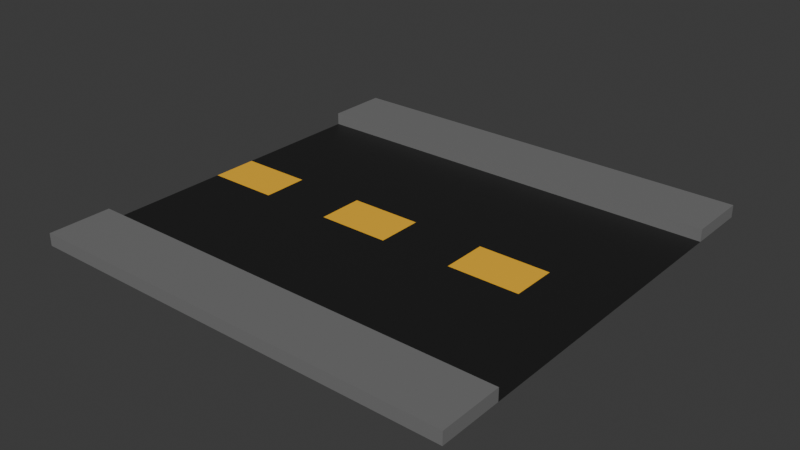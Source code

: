 # Source: street.blend  (saved by Blender 4.2.66; exported with 4.5.12 LTS)
import bpy
from mathutils import Matrix  # noqa: F401  (used for matrix-valued properties, if any)

bpy.ops.wm.read_factory_settings(use_empty=True)
scene = bpy.context.scene
scene.name = 'Scene'

# ---- collections
col_collection = bpy.data.collections.new('Collection'); scene.collection.children.link(col_collection)

# ---- materials (node trees are filled in below, after node groups)
mat_asphalt = bpy.data.materials.new('asphalt')
mat_pavement = bpy.data.materials.new('pavement')
mat_material_001 = bpy.data.materials.new('Material.001')

# ---- material node trees
mat_asphalt.use_nodes = True; mat_asphalt.node_tree.nodes.clear()
_N = mat_asphalt.node_tree.nodes; _L = mat_asphalt.node_tree.links
n0 = _N.new('ShaderNodeBsdfPrincipled'); n0.name = 'Principled BSDF'; n0.location = (10, 300)
n0.inputs[0].default_value = (0.01329, 0.01329, 0.01329, 1.0)
n1 = _N.new('ShaderNodeOutputMaterial'); n1.name = 'Material Output'; n1.location = (300, 300)
_L.new(n0.outputs[0], n1.inputs[0])
n1.is_active_output = True
mat_pavement.use_nodes = True; mat_pavement.node_tree.nodes.clear()
_N = mat_pavement.node_tree.nodes; _L = mat_pavement.node_tree.links
n0 = _N.new('ShaderNodeBsdfPrincipled'); n0.name = 'Principled BSDF'; n0.location = (10, 300)
n0.inputs[0].default_value = (0.1838, 0.1838, 0.1838, 1.0)
n1 = _N.new('ShaderNodeOutputMaterial'); n1.name = 'Material Output'; n1.location = (300, 300)
_L.new(n0.outputs[0], n1.inputs[0])
n1.is_active_output = True
mat_material_001.use_nodes = True; mat_material_001.node_tree.nodes.clear()
_N = mat_material_001.node_tree.nodes; _L = mat_material_001.node_tree.links
n0 = _N.new('ShaderNodeBsdfPrincipled'); n0.name = 'Principled BSDF'; n0.location = (10, 300)
n0.inputs[0].default_value = (1.0, 0.5293, 0.02488, 1.0)
n1 = _N.new('ShaderNodeOutputMaterial'); n1.name = 'Material Output'; n1.location = (300, 300)
_L.new(n0.outputs[0], n1.inputs[0])
n1.is_active_output = True

# ---- world
world_world = bpy.data.worlds.new('World'); scene.world = world_world
world_world.use_nodes = True; world_world.node_tree.nodes.clear()
_N = world_world.node_tree.nodes; _L = world_world.node_tree.links
n0 = _N.new('ShaderNodeOutputWorld'); n0.name = 'World Output'; n0.location = (300, 300)
n1 = _N.new('ShaderNodeBackground'); n1.name = 'Background'; n1.location = (10, 300)
n1.inputs[0].default_value = (0.05088, 0.05088, 0.05088, 1.0)
_L.new(n1.outputs[0], n0.inputs[0])
n0.is_active_output = True
world_world.color = (0.05088, 0.05088, 0.05088)
world_world.sun_shadow_jitter_overblur = 0.0

# ---- meshes
me_plane = bpy.data.meshes.new('Plane')
me_plane.from_pydata([(-1.0, -1.0, 0.0), (1.0, -1.0, 0.0), (-1.0, 1.0, 0.0), (1.0, 1.0, 0.0), (-1.0, 0.7101, 0.0), (-1.0, -0.7092, 0.0), (1.0, -0.7092, 0.0), (1.0, 0.7101, 0.0), (-1.0, -0.7092, 0.2295), (-1.0, -1.0, 0.2295), (1.0, -1.0, 0.2295), (1.0, 0.7101, 0.2295), (1.0, 1.0, 0.2295), (-1.0, 1.0, 0.2295), (-1.0, 0.7101, 0.2295), (1.0, -0.7092, 0.2295), (-1.0, 0.1047, 0.0), (-1.0, -0.1084, 0.0), (1.0, -0.1084, 0.0), (1.0, 0.1047, 0.0), (0.6667, -0.1084, 0.0), (0.3333, -0.1084, 0.0), (-2.98e-08, -0.1084, 0.0), (-0.3333, -0.1084, 0.0), (-0.6667, -0.1084, 0.0), (0.6667, 0.1047, 0.0), (0.3333, 0.1047, 0.0), (-2.98e-08, 0.1047, 0.0), (-0.3333, 0.1047, 0.0), (-0.6667, 0.1047, 0.0)], [], [(2, 4, 14, 13), (1, 6, 15, 10), (7, 3, 12, 11), (5, 0, 9, 8), (20, 18, 19, 25), (17, 24, 29, 16), (24, 23, 28, 29), (23, 22, 27, 28), (22, 21, 26, 27), (21, 20, 25, 26), (5, 6, 18, 20, 21, 22, 23, 24, 17), (6, 5, 8, 15), (0, 1, 10, 9), (3, 2, 13, 12), (4, 7, 11, 14), (9, 10, 15, 8), (14, 11, 12, 13), (29, 28, 27, 26, 25, 19, 7, 4, 16)])
me_plane.polygons.foreach_set('material_index', [1, 1, 1, 1, 0, 2, 0, 2, 0, 2, 0, 1, 1, 1, 1, 1, 1, 0])
_uv = me_plane.uv_layers.new(name='UVMap')
_uv.uv.foreach_set('vector', [0.0, 0.0, 0.0, 0.0, 0.0, 0.0, 0.0, 0.0, 0.0, 0.0, 0.0, 0.0, 0.0, 0.0, 0.0, 0.0, 0.0, 0.0, 0.0, 0.0, 0.0, 0.0, 0.0, 0.0, 0.0, 0.0, 0.0, 0.0, 0.0, 0.0, 0.0, 0.0, 0.8333, 0.4444, 1.0, 0.4444, 1.0, 0.5556, 0.8333, 0.5556, 0.0, 0.4444, 0.1667, 0.4444, 0.1667, 0.5556, 0.0, 0.5556, 0.1667, 0.4444, 0.3333, 0.4444, 0.3333, 0.5556, 0.1667, 0.5556, 0.3333, 0.4444, 0.5, 0.4444, 0.5, 0.5556, 0.3333, 0.5556, 0.5, 0.4444, 0.6667, 0.4444, 0.6667, 0.5556, 0.5, 0.5556, 0.6667, 0.4444, 0.8333, 0.4444, 0.8333, 0.5556, 0.6667, 0.5556, 0.0, 0.3333, 1.0, 0.3333, 1.0, 0.4444, 0.8333, 0.4444, 0.6667, 0.4444, 0.5, 0.4444, 0.3333, 0.4444, 0.1667, 0.4444, 0.0, 0.4444, 1.0, 0.3333, 0.0, 0.3333, 0.0, 0.3333, 1.0, 0.3333, 0.0, 0.0, 0.0, 0.0, 0.0, 0.0, 0.0, 0.0, 0.0, 0.0, 0.0, 0.0, 0.0, 0.0, 0.0, 0.0, 0.0, 0.6667, 1.0, 0.6667, 1.0, 0.6667, 0.0, 0.6667, 0.0, 0.0, 1.0, 0.0, 1.0, 0.3333, 0.0, 0.3333, 0.0, 0.6667, 1.0, 0.6667, 1.0, 1.0, 0.0, 1.0, 0.1667, 0.5556, 0.3333, 0.5556, 0.5, 0.5556, 0.6667, 0.5556, 0.8333, 0.5556, 1.0, 0.5556, 1.0, 0.6667, 0.0, 0.6667, 0.0, 0.5556])
me_plane.materials.append(mat_asphalt)
me_plane.materials.append(mat_pavement)
me_plane.materials.append(mat_material_001)
me_plane.update()

# ---- objects
ob_street = bpy.data.objects.new('Street', me_plane)

# ---- transforms, parenting, visibility, modifiers, constraints
ob_street.location = (0.0, 0.0, 0.0)
ob_street.scale = (4.0, 4.0, 1.0)

# ---- collection membership
col_collection.objects.link(ob_street)

# ---- scene / render settings (as saved in the file)
scene.frame_start = 1; scene.frame_end = 250; scene.frame_set(1)
scene.render.engine = 'BLENDER_EEVEE_NEXT'
bpy.context.view_layer.update()

# ---- added for rendering (the .blend has no active camera and no usable light): camera, sun
cam_auto = bpy.data.cameras.new('AutoCamera')
cam_auto.lens = 50.0
cam_auto.sensor_width = 36.0
cam_auto.clip_end = 1000.0
ob_auto_camera = bpy.data.objects.new('AutoCamera', cam_auto)
scene.collection.objects.link(ob_auto_camera)
ob_auto_camera.location = (10.4699, -12.5639, 8.49067)
ob_auto_camera.rotation_euler = (1.09748, -7.21219e-08, 0.694738)
scene.camera = ob_auto_camera
light_auto_sun = bpy.data.lights.new('AutoSun', 'SUN')
light_auto_sun.energy = 3.0
light_auto_sun.angle = 0.0523599
ob_auto_sun = bpy.data.objects.new('AutoSun', light_auto_sun)
scene.collection.objects.link(ob_auto_sun)
ob_auto_sun.rotation_euler = (0.872665, 0.174533, 0.523599)
bpy.context.view_layer.update()
